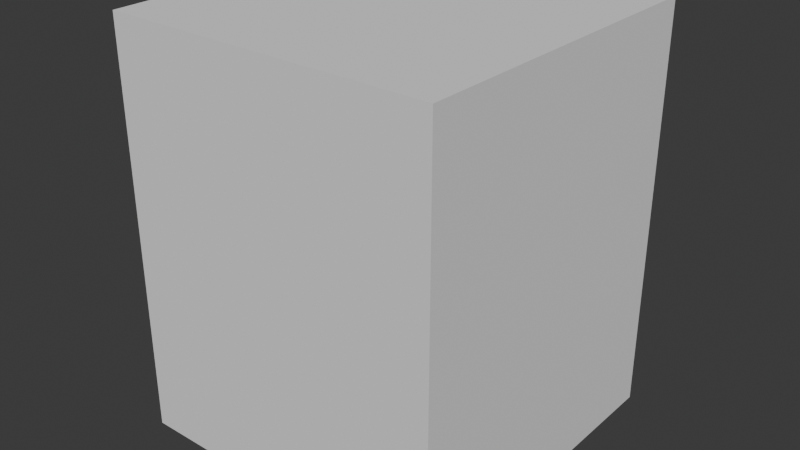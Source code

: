 # Source: alien.blend  (saved by Blender 5.1.30; exported with 4.5.12 LTS)
import bpy
from mathutils import Matrix  # noqa: F401  (used for matrix-valued properties, if any)

bpy.ops.wm.read_factory_settings(use_empty=True)
scene = bpy.context.scene
scene.name = 'Scene'

# ---- collections
col_alien = bpy.data.collections.new('alien'); scene.collection.children.link(col_alien)
col_alien_001 = bpy.data.collections.new('alien.001'); col_alien.children.link(col_alien_001)

# ---- materials (node trees are filled in below, after node groups)
mat_alien = bpy.data.materials.new('alien')

# ---- material node trees

# ---- world
world_world = bpy.data.worlds.new('World'); scene.world = world_world
world_world.use_nodes = True; world_world.node_tree.nodes.clear()
_N = world_world.node_tree.nodes; _L = world_world.node_tree.links
n0 = _N.new('ShaderNodeOutputWorld'); n0.name = 'World Output'; n0.location = (300, 300)
n1 = _N.new('ShaderNodeBackground'); n1.name = 'Background'; n1.location = (10, 300)
n1.inputs[0].default_value = (0.05088, 0.05088, 0.05088, 1.0)
_L.new(n1.outputs[0], n0.inputs[0])
n0.is_active_output = True
world_world.color = (0.05088, 0.05088, 0.05088)
world_world.sun_shadow_jitter_overblur = 0.0

# ---- meshes
me_cube_001 = bpy.data.meshes.new('Cube.001')
me_cube_001.from_pydata([(-1.0, -1.0, -1.0), (-1.0, -1.0, 1.0), (-1.0, 1.0, -1.0), (-1.0, 1.0, 1.0), (1.0, -1.0, -1.0), (1.0, -1.0, 1.0), (1.0, 1.0, -1.0), (1.0, 1.0, 1.0)], [], [(0, 1, 3, 2), (2, 3, 7, 6), (6, 7, 5, 4), (4, 5, 1, 0), (2, 6, 4, 0), (7, 3, 1, 5)])
_uv = me_cube_001.uv_layers.new(name='UVMap')
_uv.uv.foreach_set('vector', [0.375, 0.0, 0.625, 0.0, 0.625, 0.25, 0.375, 0.25, 0.375, 0.25, 0.625, 0.25, 0.625, 0.5, 0.375, 0.5, 0.375, 0.5, 0.625, 0.5, 0.625, 0.75, 0.375, 0.75, 0.375, 0.75, 0.625, 0.75, 0.625, 1.0, 0.375, 1.0, 0.125, 0.5, 0.375, 0.5, 0.375, 0.75, 0.125, 0.75, 0.625, 0.5, 0.875, 0.5, 0.875, 0.75, 0.625, 0.75])
me_cube_001.update()
me_tripo_node_62d481ad_001 = bpy.data.meshes.new('tripo_node_62d481ad.001')
me_tripo_node_62d481ad_001.from_pydata([], [], [])
me_tripo_node_62d481ad_001.materials.append(None)
me_tripo_node_62d481ad_001.update()
arm_armature = bpy.data.armatures.new('Armature')  # bones are not reproduced

# ---- objects
ob_collision = bpy.data.objects.new('COLLISION', me_cube_001)
ob_socket_weapon = bpy.data.objects.new('SOCKET_WEAPON', None)
ob_armature_001 = bpy.data.objects.new('Armature.001', arm_armature)
ob_alien_001 = bpy.data.objects.new('alien.001', me_tripo_node_62d481ad_001)

# ---- transforms, parenting, visibility, modifiers, constraints
ob_collision.location = (-0.0006741, -0.0711, 1.0)
ob_collision.scale = (0.8, 0.8, 1.0)
ob_collision.display_type = 'BOUNDS'
ob_collision.display_bounds_type = 'CYLINDER'
ob_socket_weapon.parent = ob_armature_001
ob_socket_weapon.location = (0.0, 0.2, 0.5)
ob_socket_weapon.rotation_euler = (0.0, 1.571, 0.0)
ob_socket_weapon.scale = (4.0, 4.0, 4.0)
ob_armature_001.location = (0.0, 0.0, 0.0)
ob_armature_001.scale = (0.0025, 0.0025, 0.0025)
ob_armature_001.show_in_front = True
ob_alien_001.parent = ob_armature_001
ob_alien_001.location = (0.0, 0.0, 0.0)
ob_alien_001.material_slots[0].link = 'OBJECT'; ob_alien_001.material_slots[0].material = mat_alien
_m = ob_alien_001.modifiers.new('Armature', 'ARMATURE')
_m.object = ob_armature_001

# ---- collection membership
col_alien.objects.link(ob_collision)
col_alien.objects.link(ob_socket_weapon)
col_alien_001.objects.link(ob_armature_001)
col_alien_001.objects.link(ob_alien_001)

# ---- scene / render settings (as saved in the file)
scene.frame_start = 1; scene.frame_end = 250; scene.frame_set(1)
scene.render.engine = 'BLENDER_EEVEE_NEXT'
scene.render.bake_bias = 0.0
scene.render.bake_samples = 0
bpy.context.view_layer.update()

# ---- added for rendering (the .blend has no active camera and no usable light): camera, sun
cam_auto = bpy.data.cameras.new('AutoCamera')
cam_auto.lens = 50.0
cam_auto.sensor_width = 36.0
cam_auto.clip_end = 1000.0
ob_auto_camera = bpy.data.objects.new('AutoCamera', cam_auto)
scene.collection.objects.link(ob_auto_camera)
ob_auto_camera.location = (2.79344, -3.42404, 3.23529)
ob_auto_camera.rotation_euler = (1.09748, -7.21219e-08, 0.694738)
scene.camera = ob_auto_camera
light_auto_sun = bpy.data.lights.new('AutoSun', 'SUN')
light_auto_sun.energy = 3.0
light_auto_sun.angle = 0.0523599
ob_auto_sun = bpy.data.objects.new('AutoSun', light_auto_sun)
scene.collection.objects.link(ob_auto_sun)
ob_auto_sun.rotation_euler = (0.872665, 0.174533, 0.523599)
bpy.context.view_layer.update()
